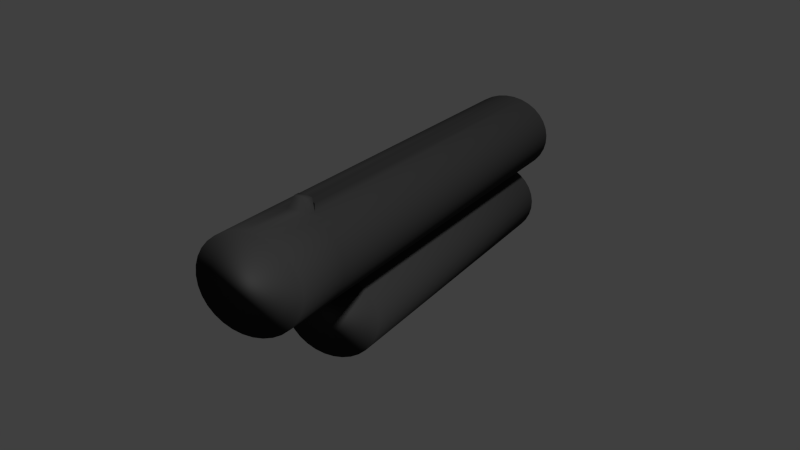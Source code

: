 # Source: gun.blend  (saved by Blender 2.76.0; exported with 4.5.12 LTS)
import bpy
from mathutils import Matrix  # noqa: F401  (used for matrix-valued properties, if any)

bpy.ops.wm.read_factory_settings(use_empty=True)
scene = bpy.context.scene
scene.name = 'Scene'

# ---- collections
col_collection_1 = bpy.data.collections.new('Collection 1'); scene.collection.children.link(col_collection_1)

# ---- materials (node trees are filled in below, after node groups)
mat_material_007 = bpy.data.materials.new('Material.007')
mat_material_007.alpha_threshold = 0.0
mat_material_007.use_transparent_shadow = False
mat_material_007.diffuse_color = (0.03968, 0.03968, 0.03968, 1.0)
mat_material_007.roughness = 0.5

# ---- material node trees

# ---- world
world_milk = bpy.data.worlds.new('milk'); scene.world = world_milk
world_milk.color = (0.05088, 0.05088, 0.05088)
world_milk.use_sun_shadow = False
world_milk.sun_shadow_jitter_overblur = 0.0
world_milk.cycles.sampling_method = 'MANUAL'
world_milk.cycles.sample_map_resolution = 256

# ---- cameras
cam_camera_001 = bpy.data.cameras.new('Camera.001')
cam_camera_001.clip_end = 100.0
cam_camera_001.lens = 35.0
cam_camera_001.sensor_width = 32.0
cam_camera_001.sensor_height = 18.0
cam_camera_001.ortho_scale = 7.314
cam_camera_001.dof.focus_distance = 0.0
cam_camera_001.dof.aperture_fstop = 128.0

# ---- meshes
me_cylinder_008 = bpy.data.meshes.new('Cylinder.008')
me_cylinder_008.from_pydata([(0.0, 1.0, -1.0), (0.0, 1.0, 1.0), (0.1951, 0.9808, -1.0), (0.1951, 0.9808, 1.0), (0.3827, 0.9239, -1.0), (0.3827, 0.9239, 1.0), (0.5556, 0.8315, -1.0), (0.5556, 0.8315, 1.0), (0.7071, 0.7071, -1.0), (0.7071, 0.7071, 1.0), (0.8315, 0.5556, -1.0), (0.8315, 0.5556, 1.0), (0.9239, 0.3827, -1.0), (0.9239, 0.3827, 1.0), (0.9808, 0.1951, -1.0), (0.9808, 0.1951, 1.0), (1.0, 7.55e-08, -1.0), (1.0, 7.55e-08, 1.0), (0.9808, -0.1951, -1.0), (0.9808, -0.1951, 1.0), (0.9239, -0.3827, -1.0), (0.9239, -0.3827, 1.0), (0.8315, -0.5556, -1.0), (0.8315, -0.5556, 1.0), (0.7071, -0.7071, -1.0), (0.7071, -0.7071, 1.0), (0.5556, -0.8315, -1.0), (0.5556, -0.8315, 1.0), (0.3827, -0.9239, -1.0), (0.3827, -0.9239, 1.0), (0.1951, -0.9808, -1.0), (0.1951, -0.9808, 1.0), (-3.258e-07, -1.0, -1.0), (-3.258e-07, -1.0, 1.0), (-0.1951, -0.9808, -1.0), (-0.1951, -0.9808, 1.0), (-0.3827, -0.9239, -1.0), (-0.3827, -0.9239, 1.0), (-0.5556, -0.8315, -1.0), (-0.5556, -0.8315, 1.0), (-0.7071, -0.7071, -1.0), (-0.7071, -0.7071, 1.0), (-0.8315, -0.5556, -1.0), (-0.8315, -0.5556, 1.0), (-0.9239, -0.3827, -1.0), (-0.9239, -0.3827, 1.0), (-0.9808, -0.1951, -1.0), (-0.9808, -0.1951, 1.0), (-1.0, 9.656e-07, -1.0), (-1.0, 9.656e-07, 1.0), (-0.9808, 0.1951, -1.0), (-0.9808, 0.1951, 1.0), (-0.9239, 0.3827, -1.0), (-0.9239, 0.3827, 1.0), (-0.8315, 0.5556, -1.0), (-0.8315, 0.5556, 1.0), (-0.7071, 0.7071, -1.0), (-0.7071, 0.7071, 1.0), (-0.5556, 0.8315, -1.0), (-0.5556, 0.8315, 1.0), (-0.3827, 0.9239, -1.0), (-0.3827, 0.9239, 1.0), (-0.1951, 0.9808, -1.0), (-0.1951, 0.9808, 1.0), (-1.93, -1.008, -1.003), (-1.93, -1.008, 1.74), (-1.735, -0.9888, -1.003), (-1.735, -0.9888, 1.74), (-1.548, -0.9314, -1.003), (-1.548, -0.9314, 1.74), (-1.375, -0.8383, -1.003), (-1.375, -0.8383, 1.74), (-1.223, -0.7129, -1.003), (-1.223, -0.7129, 1.74), (-1.099, -0.5601, -1.003), (-1.099, -0.5601, 1.74), (-1.007, -0.3858, -1.003), (-1.007, -0.3858, 1.74), (-0.9496, -0.1967, -1.003), (-0.9496, -0.1967, 1.74), (-0.9304, 3.739e-06, -1.003), (-0.9304, 3.739e-06, 1.74), (-0.9496, 0.1967, -1.003), (-0.9496, 0.1967, 1.74), (-1.007, 0.3858, -1.003), (-1.007, 0.3858, 1.74), (-1.099, 0.5601, -1.003), (-1.099, 0.5601, 1.74), (-1.223, 0.7129, -1.003), (-1.223, 0.7129, 1.74), (-1.375, 0.8383, -1.003), (-1.375, 0.8383, 1.74), (-1.548, 0.9314, -1.003), (-1.548, 0.9314, 1.74), (-1.735, 0.9888, -1.003), (-1.735, 0.9888, 1.74), (-1.93, 1.008, -1.003), (-1.93, 1.008, 1.74), (-2.125, 0.9888, -1.003), (-2.125, 0.9888, 1.74), (-2.313, 0.9314, -1.003), (-2.313, 0.9314, 1.74), (-2.486, 0.8383, -1.003), (-2.486, 0.8383, 1.74), (-2.637, 0.7129, -1.003), (-2.637, 0.7129, 1.74), (-2.762, 0.5601, -1.003), (-2.762, 0.5601, 1.74), (-2.854, 0.3858, -1.003), (-2.854, 0.3858, 1.74), (-2.911, 0.1967, -1.003), (-2.911, 0.1967, 1.74), (-2.93, 2.841e-06, -1.003), (-2.93, 2.841e-06, 1.74), (-2.911, -0.1967, -1.003), (-2.911, -0.1967, 1.74), (-2.854, -0.3858, -1.003), (-2.854, -0.3858, 1.74), (-2.762, -0.5601, -1.003), (-2.762, -0.5601, 1.74), (-2.637, -0.7129, -1.003), (-2.637, -0.7129, 1.74), (-2.486, -0.8383, -1.003), (-2.486, -0.8383, 1.74), (-2.313, -0.9314, -1.003), (-2.313, -0.9314, 1.74), (-2.125, -0.9888, -1.003), (-2.125, -0.9888, 1.74), (-1.93, -1.008, 1.42), (-1.735, -0.9888, 1.42), (-1.548, -0.9314, 1.42), (-1.375, -0.8383, 1.42), (-1.223, -0.7129, 1.42), (-1.099, -0.5601, 1.42), (-1.007, -0.3858, 1.42), (-0.9496, -0.1967, 1.42), (-0.9304, 3.739e-06, 1.42), (-0.9496, 0.1967, 1.42), (-1.007, 0.3858, 1.42), (-1.099, 0.5601, 1.42), (-1.223, 0.7129, 1.42), (-1.375, 0.8383, 1.42), (-1.548, 0.9314, 1.42), (-1.735, 0.9888, 1.42), (-1.93, 1.008, 1.42), (-2.125, 0.9888, 1.42), (-2.313, 0.9314, 1.42), (-2.486, 0.8383, 1.42), (-2.637, 0.7129, 1.42), (-2.762, 0.5601, 1.42), (-2.854, 0.3858, 1.42), (-2.911, 0.1967, 1.42), (-2.93, 2.841e-06, 1.42), (-2.911, -0.1967, 1.42), (-2.854, -0.3858, 1.42), (-2.762, -0.5601, 1.42), (-2.637, -0.7129, 1.42), (-2.486, -0.8383, 1.42), (-2.313, -0.9314, 1.42), (-2.125, -0.9888, 1.42), (-1.735, -0.9888, 1.368), (-1.548, -0.9314, 1.368), (-1.375, -0.8383, 1.368), (-1.223, -0.7129, 1.368), (-1.099, -0.5601, 1.368), (-1.007, -0.3858, 1.368), (-0.9496, -0.1967, 1.368), (-0.9304, 3.739e-06, 1.368), (-0.9496, 0.1967, 1.368), (-1.007, 0.3858, 1.368), (-1.099, 0.5601, 1.368), (-1.223, 0.7129, 1.368), (-1.375, 0.8383, 1.368), (-1.548, 0.9314, 1.368), (-1.735, 0.9888, 1.368), (-1.93, 1.008, 1.368), (-2.125, 0.9888, 1.368), (-2.313, 0.9314, 1.368), (-2.486, 0.8383, 1.368), (-2.637, 0.7129, 1.368), (-2.762, 0.5601, 1.368), (-2.854, 0.3858, 1.368), (-2.911, 0.1967, 1.368), (-2.93, 2.841e-06, 1.368), (-2.911, -0.1967, 1.368), (-2.854, -0.3858, 1.368), (-2.762, -0.5601, 1.368), (-2.637, -0.7129, 1.368), (-2.486, -0.8383, 1.368), (-2.313, -0.9314, 1.368), (-2.125, -0.9888, 1.368), (-1.93, -1.008, 1.368), (-3.208, 2.845e-06, 1.411), (-3.195, -0.1295, 1.411), (-3.195, 0.1295, 1.411), (-3.195, 0.1295, 1.377), (-3.208, 2.845e-06, 1.377), (-3.195, -0.1295, 1.377)], [], [(0, 1, 3, 2), (2, 3, 5, 4), (4, 5, 7, 6), (6, 7, 9, 8), (8, 9, 11, 10), (10, 11, 13, 12), (12, 13, 15, 14), (14, 15, 17, 16), (16, 17, 19, 18), (18, 19, 21, 20), (20, 21, 23, 22), (22, 23, 25, 24), (24, 25, 27, 26), (26, 27, 29, 28), (28, 29, 31, 30), (30, 31, 33, 32), (32, 33, 35, 34), (34, 35, 37, 36), (36, 37, 39, 38), (38, 39, 41, 40), (40, 41, 43, 42), (42, 43, 45, 44), (44, 45, 47, 46), (46, 47, 49, 48), (48, 49, 51, 50), (50, 51, 53, 52), (52, 53, 55, 54), (54, 55, 57, 56), (56, 57, 59, 58), (58, 59, 61, 60), (3, 1, 63, 61, 59, 57, 55, 53, 51, 49, 47, 45, 43, 41, 39, 37, 35, 33, 31, 29, 27, 25, 23, 21, 19, 17, 15, 13, 11, 9, 7, 5), (62, 63, 1, 0), (60, 61, 63, 62), (0, 2, 4, 6, 8, 10, 12, 14, 16, 18, 20, 22, 24, 26, 28, 30, 32, 34, 36, 38, 40, 42, 44, 46, 48, 50, 52, 54, 56, 58, 60, 62), (128, 65, 67, 129), (129, 67, 69, 130), (130, 69, 71, 131), (131, 71, 73, 132), (132, 73, 75, 133), (133, 75, 77, 134), (134, 77, 79, 135), (135, 79, 81, 136), (136, 81, 83, 137), (137, 83, 85, 138), (138, 85, 87, 139), (139, 87, 89, 140), (140, 89, 91, 141), (141, 91, 93, 142), (142, 93, 95, 143), (143, 95, 97, 144), (144, 97, 99, 145), (145, 99, 101, 146), (146, 101, 103, 147), (147, 103, 105, 148), (148, 105, 107, 149), (149, 107, 109, 150), (150, 109, 111, 151), (151, 111, 113, 152), (152, 113, 115, 153), (153, 115, 117, 154), (154, 117, 119, 155), (155, 119, 121, 156), (156, 121, 123, 157), (157, 123, 125, 158), (67, 65, 127, 125, 123, 121, 119, 117, 115, 113, 111, 109, 107, 105, 103, 101, 99, 97, 95, 93, 91, 89, 87, 85, 83, 81, 79, 77, 75, 73, 71, 69), (159, 127, 65, 128), (158, 125, 127, 159), (64, 66, 68, 70, 72, 74, 76, 78, 80, 82, 84, 86, 88, 90, 92, 94, 96, 98, 100, 102, 104, 106, 108, 110, 112, 114, 116, 118, 120, 122, 124, 126), (189, 158, 159, 190), (190, 159, 128, 191), (188, 157, 158, 189), (187, 156, 157, 188), (186, 155, 156, 187), (185, 154, 155, 186), (184, 153, 154, 185), (152, 153, 193, 192), (184, 183, 196, 197), (181, 150, 151, 182), (180, 149, 150, 181), (179, 148, 149, 180), (178, 147, 148, 179), (177, 146, 147, 178), (176, 145, 146, 177), (175, 144, 145, 176), (174, 143, 144, 175), (173, 142, 143, 174), (172, 141, 142, 173), (171, 140, 141, 172), (170, 139, 140, 171), (169, 138, 139, 170), (168, 137, 138, 169), (167, 136, 137, 168), (166, 135, 136, 167), (165, 134, 135, 166), (164, 133, 134, 165), (163, 132, 133, 164), (162, 131, 132, 163), (161, 130, 131, 162), (160, 129, 130, 161), (191, 128, 129, 160), (64, 191, 160, 66), (66, 160, 161, 68), (68, 161, 162, 70), (70, 162, 163, 72), (72, 163, 164, 74), (74, 164, 165, 76), (76, 165, 166, 78), (78, 166, 167, 80), (80, 167, 168, 82), (82, 168, 169, 84), (84, 169, 170, 86), (86, 170, 171, 88), (88, 171, 172, 90), (90, 172, 173, 92), (92, 173, 174, 94), (94, 174, 175, 96), (96, 175, 176, 98), (98, 176, 177, 100), (100, 177, 178, 102), (102, 178, 179, 104), (104, 179, 180, 106), (106, 180, 181, 108), (108, 181, 182, 110), (110, 182, 183, 112), (112, 183, 184, 114), (114, 184, 185, 116), (116, 185, 186, 118), (118, 186, 187, 120), (120, 187, 188, 122), (122, 188, 189, 124), (126, 190, 191, 64), (124, 189, 190, 126), (196, 192, 193, 197), (195, 194, 192, 196), (153, 184, 197, 193), (183, 182, 195, 196), (182, 151, 194, 195), (151, 152, 192, 194)])
me_cylinder_008.polygons.foreach_set('use_smooth', [True] * 138)
me_cylinder_008.materials.append(mat_material_007)
me_cylinder_008.use_remesh_preserve_volume = False
me_cylinder_008.use_remesh_preserve_attributes = False
me_cylinder_008.use_mirror_vertex_groups = False
me_cylinder_008.update()

# ---- objects
ob_cylinder_008 = bpy.data.objects.new('Cylinder.008', me_cylinder_008)
ob_camera_001 = bpy.data.objects.new('Camera.001', cam_camera_001)

# ---- transforms, parenting, visibility, modifiers, constraints
ob_cylinder_008.location = (0.117, -0.105, 0.8215)
ob_cylinder_008.rotation_euler = (-0.6572, 1.402, -2.004)
ob_cylinder_008.scale = (0.1727, 0.1952, 0.8044)
ob_cylinder_008.lineart.crease_threshold = 0.0
ob_camera_001.location = (5.744, 17.02, 2.369)
ob_camera_001.rotation_euler = (1.309, 0.01472, 3.123)
ob_camera_001.lock_rotations_4d = False
ob_camera_001.empty_display_type = 'ARROWS'
ob_camera_001.color = (0.0, 0.0, 0.0, 0.0)
ob_camera_001.display_type = 'WIRE'
ob_camera_001.lineart.crease_threshold = 0.0

# ---- collection membership
col_collection_1.objects.link(ob_cylinder_008)
col_collection_1.objects.link(ob_camera_001)

# ---- scene / render settings (as saved in the file)
scene.frame_start = 1; scene.frame_end = 250; scene.frame_set(1)
scene.render.engine = 'BLENDER_EEVEE_NEXT'
scene.render.resolution_percentage = 50
scene.render.dither_intensity = 0.0
scene.cycles.use_denoising = False
scene.cycles.samples = 10
scene.cycles.sampling_pattern = 'TABULATED_SOBOL'
scene.cycles.light_sampling_threshold = 0.0
scene.cycles.use_adaptive_sampling = False
scene.cycles.use_light_tree = False
scene.cycles.blur_glossy = 0.0
scene.cycles.pixel_filter_type = 'GAUSSIAN'
scene.cycles.sample_clamp_indirect = 0.0
scene.view_settings.view_transform = 'Standard'
bpy.context.view_layer.update()

# ---- added for rendering (the .blend has no active camera and no usable light): camera, sun
cam_auto = bpy.data.cameras.new('AutoCamera')
cam_auto.lens = 50.0
cam_auto.sensor_width = 36.0
cam_auto.clip_end = 1000.0
ob_auto_camera = bpy.data.objects.new('AutoCamera', cam_auto)
scene.collection.objects.link(ob_auto_camera)
ob_auto_camera.location = (2.70968, -3.3765, 3.05854)
ob_auto_camera.rotation_euler = (1.09748, -7.21219e-08, 0.694738)
scene.camera = ob_auto_camera
light_auto_sun = bpy.data.lights.new('AutoSun', 'SUN')
light_auto_sun.energy = 3.0
light_auto_sun.angle = 0.0523599
ob_auto_sun = bpy.data.objects.new('AutoSun', light_auto_sun)
scene.collection.objects.link(ob_auto_sun)
ob_auto_sun.rotation_euler = (0.872665, 0.174533, 0.523599)
bpy.context.view_layer.update()
